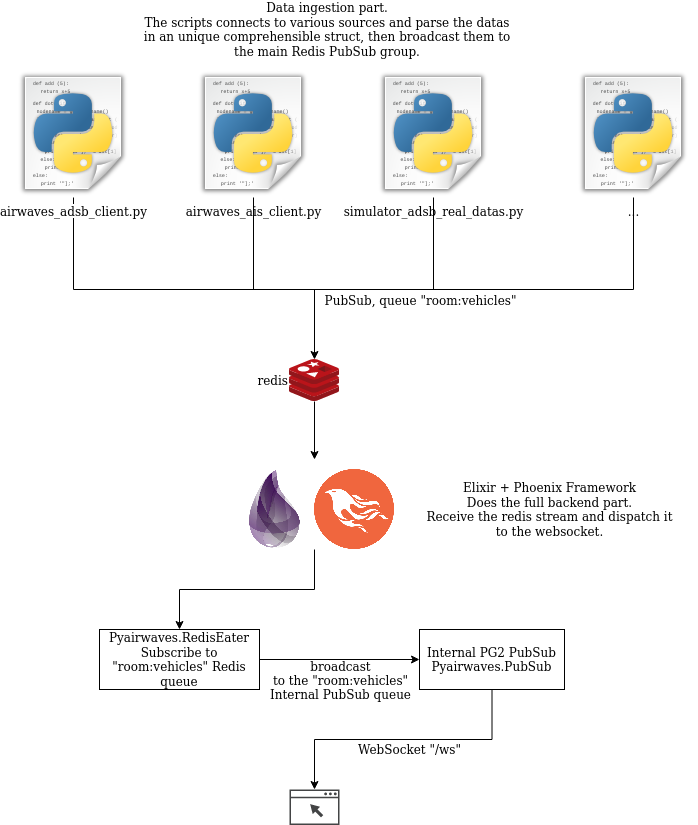

The diagram above was exported from draw.io. Its source (the exported page's mxGraphModel, read from the mxfile embedded in the PNG):
<mxGraphModel dx="1422" dy="766" grid="1" gridSize="10" guides="1" tooltips="1" connect="1" arrows="1" fold="1" page="1" pageScale="1" pageWidth="850" pageHeight="1100" math="0" shadow="0">
  <root>
    <mxCell id="0" />
    <mxCell id="1" parent="0" />
    <mxCell id="iYJPjFpTnvvKFV_r7IwU-10" style="edgeStyle=orthogonalEdgeStyle;rounded=0;orthogonalLoop=1;jettySize=auto;html=1;" parent="1" source="iYJPjFpTnvvKFV_r7IwU-1" target="iYJPjFpTnvvKFV_r7IwU-9" edge="1">
      <mxGeometry relative="1" as="geometry">
        <Array as="points">
          <mxPoint x="174" y="300" />
          <mxPoint x="415" y="300" />
        </Array>
      </mxGeometry>
    </mxCell>
    <mxCell id="iYJPjFpTnvvKFV_r7IwU-1" value="airwaves_adsb_client.py" style="shape=image;html=1;verticalAlign=top;verticalLabelPosition=bottom;labelBackgroundColor=#ffffff;imageAspect=0;aspect=fixed;image=https://cdn2.iconfinder.com/data/icons/oxygen/128x128/mimetypes/application-x-python.png" parent="1" vertex="1">
      <mxGeometry x="110" y="80" width="128" height="128" as="geometry" />
    </mxCell>
    <mxCell id="iYJPjFpTnvvKFV_r7IwU-2" value="&lt;div&gt;airwaves_ais_client.py&lt;/div&gt;" style="shape=image;html=1;verticalAlign=top;verticalLabelPosition=bottom;labelBackgroundColor=#ffffff;imageAspect=0;aspect=fixed;image=https://cdn2.iconfinder.com/data/icons/oxygen/128x128/mimetypes/application-x-python.png" parent="1" vertex="1">
      <mxGeometry x="290" y="80" width="128" height="128" as="geometry" />
    </mxCell>
    <mxCell id="iYJPjFpTnvvKFV_r7IwU-5" value="simulator_adsb_real_datas.py" style="shape=image;html=1;verticalAlign=top;verticalLabelPosition=bottom;labelBackgroundColor=#ffffff;imageAspect=0;aspect=fixed;image=https://cdn2.iconfinder.com/data/icons/oxygen/128x128/mimetypes/application-x-python.png" parent="1" vertex="1">
      <mxGeometry x="470" y="80" width="128" height="128" as="geometry" />
    </mxCell>
    <mxCell id="iYJPjFpTnvvKFV_r7IwU-7" value="..." style="shape=image;html=1;verticalAlign=top;verticalLabelPosition=bottom;labelBackgroundColor=#ffffff;imageAspect=0;aspect=fixed;image=https://cdn2.iconfinder.com/data/icons/oxygen/128x128/mimetypes/application-x-python.png" parent="1" vertex="1">
      <mxGeometry x="670" y="80" width="128" height="128" as="geometry" />
    </mxCell>
    <mxCell id="iYJPjFpTnvvKFV_r7IwU-27" value="" style="edgeStyle=orthogonalEdgeStyle;rounded=0;orthogonalLoop=1;jettySize=auto;html=1;" parent="1" source="iYJPjFpTnvvKFV_r7IwU-9" edge="1">
      <mxGeometry relative="1" as="geometry">
        <mxPoint x="415" y="470" as="targetPoint" />
      </mxGeometry>
    </mxCell>
    <mxCell id="iYJPjFpTnvvKFV_r7IwU-9" value="redis" style="aspect=fixed;html=1;points=[];align=right;image;fontSize=12;image=img/lib/mscae/Cache_Redis_Product.svg;labelPosition=left;verticalLabelPosition=middle;verticalAlign=middle;" parent="1" vertex="1">
      <mxGeometry x="390" y="370" width="50" height="42" as="geometry" />
    </mxCell>
    <mxCell id="iYJPjFpTnvvKFV_r7IwU-12" value="" style="endArrow=none;html=1;entryX=0.5;entryY=1;entryDx=0;entryDy=0;" parent="1" target="iYJPjFpTnvvKFV_r7IwU-2" edge="1">
      <mxGeometry width="50" height="50" relative="1" as="geometry">
        <mxPoint x="354" y="300" as="sourcePoint" />
        <mxPoint x="240" y="420" as="targetPoint" />
      </mxGeometry>
    </mxCell>
    <mxCell id="iYJPjFpTnvvKFV_r7IwU-14" value="" style="endArrow=none;html=1;entryX=0.5;entryY=1;entryDx=0;entryDy=0;" parent="1" target="iYJPjFpTnvvKFV_r7IwU-5" edge="1">
      <mxGeometry width="50" height="50" relative="1" as="geometry">
        <mxPoint x="534" y="300" as="sourcePoint" />
        <mxPoint x="700" y="340" as="targetPoint" />
        <Array as="points" />
      </mxGeometry>
    </mxCell>
    <mxCell id="iYJPjFpTnvvKFV_r7IwU-17" value="" style="endArrow=none;html=1;" parent="1" edge="1">
      <mxGeometry width="50" height="50" relative="1" as="geometry">
        <mxPoint x="734" y="300" as="sourcePoint" />
        <mxPoint x="404" y="300" as="targetPoint" />
      </mxGeometry>
    </mxCell>
    <mxCell id="iYJPjFpTnvvKFV_r7IwU-19" value="PubSub, queue &quot;room:vehicles&quot;" style="text;html=1;align=center;verticalAlign=middle;resizable=0;points=[];labelBackgroundColor=#ffffff;" parent="iYJPjFpTnvvKFV_r7IwU-17" vertex="1" connectable="0">
      <mxGeometry x="0.5697" relative="1" as="geometry">
        <mxPoint x="45" y="10" as="offset" />
      </mxGeometry>
    </mxCell>
    <mxCell id="iYJPjFpTnvvKFV_r7IwU-18" value="" style="endArrow=none;html=1;entryX=0.5;entryY=1;entryDx=0;entryDy=0;" parent="1" target="iYJPjFpTnvvKFV_r7IwU-7" edge="1">
      <mxGeometry width="50" height="50" relative="1" as="geometry">
        <mxPoint x="734" y="300" as="sourcePoint" />
        <mxPoint x="750" y="390" as="targetPoint" />
      </mxGeometry>
    </mxCell>
    <mxCell id="iYJPjFpTnvvKFV_r7IwU-25" value="" style="shape=image;verticalLabelPosition=bottom;labelBackgroundColor=#ffffff;verticalAlign=top;aspect=fixed;imageAspect=0;image=https://avatars0.githubusercontent.com/u/1481354?s=400&amp;v=4;" parent="1" vertex="1">
      <mxGeometry x="335" y="480" width="80" height="80" as="geometry" />
    </mxCell>
    <mxCell id="iYJPjFpTnvvKFV_r7IwU-34" style="edgeStyle=orthogonalEdgeStyle;rounded=0;orthogonalLoop=1;jettySize=auto;html=1;exitX=0;exitY=1;exitDx=0;exitDy=0;entryX=0.5;entryY=0;entryDx=0;entryDy=0;" parent="1" source="iYJPjFpTnvvKFV_r7IwU-26" target="iYJPjFpTnvvKFV_r7IwU-31" edge="1">
      <mxGeometry relative="1" as="geometry" />
    </mxCell>
    <mxCell id="iYJPjFpTnvvKFV_r7IwU-26" value="" style="shape=image;verticalLabelPosition=bottom;labelBackgroundColor=#ffffff;verticalAlign=top;aspect=fixed;imageAspect=0;image=https://ludu-assets.s3.amazonaws.com/lesson-icons/26/QLkrP5nrS6jIL99GMbV3-original;" parent="1" vertex="1">
      <mxGeometry x="415" y="480" width="80" height="80" as="geometry" />
    </mxCell>
    <mxCell id="iYJPjFpTnvvKFV_r7IwU-28" value="&lt;div&gt;Elixir + Phoenix Framework&lt;/div&gt;&lt;div&gt;Does the full backend part.&lt;/div&gt;&lt;div&gt;Receive the redis stream and dispatch it&lt;/div&gt;&lt;div&gt;to the websocket.&lt;/div&gt;" style="text;html=1;align=center;verticalAlign=middle;resizable=0;points=[];autosize=1;" parent="1" vertex="1">
      <mxGeometry x="520" y="490" width="260" height="60" as="geometry" />
    </mxCell>
    <mxCell id="iYJPjFpTnvvKFV_r7IwU-29" value="" style="pointerEvents=1;shadow=0;dashed=0;html=1;strokeColor=none;fillColor=#434445;aspect=fixed;labelPosition=center;verticalLabelPosition=bottom;verticalAlign=top;align=center;outlineConnect=0;shape=mxgraph.vvd.web_browser;" parent="1" vertex="1">
      <mxGeometry x="390" y="800" width="50" height="35.5" as="geometry" />
    </mxCell>
    <mxCell id="iYJPjFpTnvvKFV_r7IwU-35" style="edgeStyle=orthogonalEdgeStyle;rounded=0;orthogonalLoop=1;jettySize=auto;html=1;exitX=0.5;exitY=1;exitDx=0;exitDy=0;" parent="1" source="iYJPjFpTnvvKFV_r7IwU-30" target="iYJPjFpTnvvKFV_r7IwU-29" edge="1">
      <mxGeometry relative="1" as="geometry">
        <Array as="points">
          <mxPoint x="593" y="750" />
          <mxPoint x="415" y="750" />
        </Array>
      </mxGeometry>
    </mxCell>
    <mxCell id="iYJPjFpTnvvKFV_r7IwU-30" value="&lt;div&gt;Internal PG2 PubSub&lt;/div&gt;&lt;div&gt;Pyairwaves.PubSub&lt;br&gt;&lt;/div&gt;" style="rounded=0;whiteSpace=wrap;html=1;" parent="1" vertex="1">
      <mxGeometry x="520" y="640" width="145" height="60" as="geometry" />
    </mxCell>
    <mxCell id="iYJPjFpTnvvKFV_r7IwU-31" value="&lt;div&gt;Pyairwaves.RedisEater&lt;/div&gt;&lt;div&gt;Subscribe to &quot;room:vehicles&quot; Redis queue&lt;br&gt;&lt;/div&gt;" style="rounded=0;whiteSpace=wrap;html=1;" parent="1" vertex="1">
      <mxGeometry x="200" y="640" width="160" height="60" as="geometry" />
    </mxCell>
    <mxCell id="iYJPjFpTnvvKFV_r7IwU-36" value="WebSocket &quot;/ws&quot;" style="text;html=1;align=center;verticalAlign=middle;resizable=0;points=[];autosize=1;" parent="1" vertex="1">
      <mxGeometry x="450" y="750" width="120" height="20" as="geometry" />
    </mxCell>
    <mxCell id="iYJPjFpTnvvKFV_r7IwU-32" style="edgeStyle=orthogonalEdgeStyle;rounded=0;orthogonalLoop=1;jettySize=auto;html=1;exitX=1;exitY=0.5;exitDx=0;exitDy=0;entryX=0;entryY=0.5;entryDx=0;entryDy=0;verticalAlign=middle;" parent="1" source="iYJPjFpTnvvKFV_r7IwU-31" target="iYJPjFpTnvvKFV_r7IwU-30" edge="1">
      <mxGeometry relative="1" as="geometry" />
    </mxCell>
    <mxCell id="iYJPjFpTnvvKFV_r7IwU-33" value="&lt;div&gt;broadcast&lt;/div&gt;&lt;div&gt;to the &quot;room:vehicles&quot;&lt;/div&gt;&lt;div&gt;Internal PubSub queue&lt;br&gt;&lt;/div&gt;" style="text;html=1;align=center;verticalAlign=middle;resizable=0;points=[];labelBackgroundColor=none;" parent="iYJPjFpTnvvKFV_r7IwU-32" vertex="1" connectable="0">
      <mxGeometry x="0.3" y="-2" relative="1" as="geometry">
        <mxPoint x="-24" y="18" as="offset" />
      </mxGeometry>
    </mxCell>
    <mxCell id="iYJPjFpTnvvKFV_r7IwU-37" value="&lt;div&gt;Data ingestion part.&lt;/div&gt;&lt;div&gt;The scripts connects to various sources and parse the datas in an unique comprehensible struct, then broadcast them to the main Redis PubSub group.&lt;br&gt; &lt;/div&gt;" style="text;html=1;strokeColor=none;fillColor=none;align=center;verticalAlign=middle;whiteSpace=wrap;rounded=0;labelBackgroundColor=none;" parent="1" vertex="1">
      <mxGeometry x="238" y="30" width="380" height="20" as="geometry" />
    </mxCell>
  </root>
</mxGraphModel>